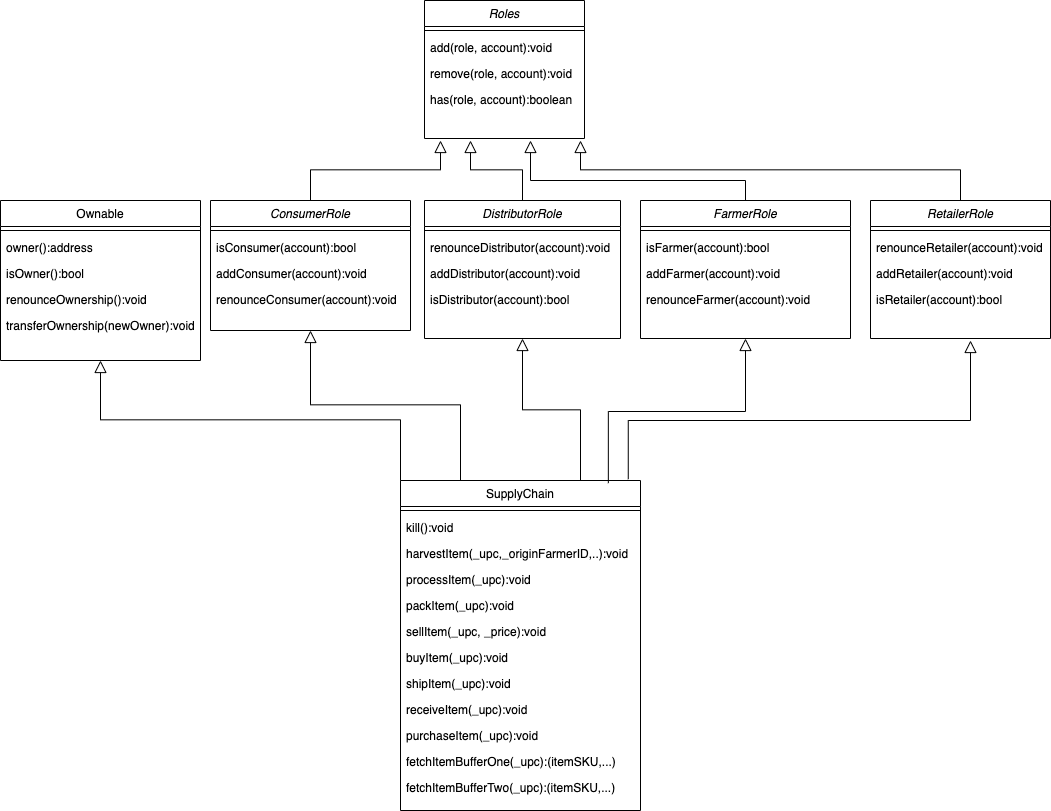

The diagram above was exported from draw.io. Its source (the exported page's mxGraphModel, read from the mxfile embedded in the PNG):
<mxGraphModel dx="2884" dy="2419" grid="1" gridSize="10" guides="1" tooltips="1" connect="1" arrows="1" fold="1" page="1" pageScale="1" pageWidth="827" pageHeight="1169" math="0" shadow="0">
  <root>
    <mxCell id="WIyWlLk6GJQsqaUBKTNV-0" />
    <mxCell id="WIyWlLk6GJQsqaUBKTNV-1" parent="WIyWlLk6GJQsqaUBKTNV-0" />
    <mxCell id="zkfFHV4jXpPFQw0GAbJ--0" value="ConsumerRole" style="swimlane;fontStyle=2;align=center;verticalAlign=top;childLayout=stackLayout;horizontal=1;startSize=26;horizontalStack=0;resizeParent=1;resizeLast=0;collapsible=1;marginBottom=0;rounded=0;shadow=0;strokeWidth=1;" parent="WIyWlLk6GJQsqaUBKTNV-1" vertex="1">
      <mxGeometry x="200" y="-80" width="200" height="130" as="geometry">
        <mxRectangle x="230" y="140" width="160" height="26" as="alternateBounds" />
      </mxGeometry>
    </mxCell>
    <mxCell id="zkfFHV4jXpPFQw0GAbJ--4" value="" style="line;html=1;strokeWidth=1;align=left;verticalAlign=middle;spacingTop=-1;spacingLeft=3;spacingRight=3;rotatable=0;labelPosition=right;points=[];portConstraint=eastwest;" parent="zkfFHV4jXpPFQw0GAbJ--0" vertex="1">
      <mxGeometry y="26" width="200" height="8" as="geometry" />
    </mxCell>
    <mxCell id="zkfFHV4jXpPFQw0GAbJ--5" value="isConsumer(account):bool" style="text;align=left;verticalAlign=top;spacingLeft=4;spacingRight=4;overflow=hidden;rotatable=0;points=[[0,0.5],[1,0.5]];portConstraint=eastwest;" parent="zkfFHV4jXpPFQw0GAbJ--0" vertex="1">
      <mxGeometry y="34" width="200" height="26" as="geometry" />
    </mxCell>
    <mxCell id="sImLan919mqH_YKp8XnC-32" value="addConsumer(account):void" style="text;align=left;verticalAlign=top;spacingLeft=4;spacingRight=4;overflow=hidden;rotatable=0;points=[[0,0.5],[1,0.5]];portConstraint=eastwest;" vertex="1" parent="zkfFHV4jXpPFQw0GAbJ--0">
      <mxGeometry y="60" width="200" height="26" as="geometry" />
    </mxCell>
    <mxCell id="sImLan919mqH_YKp8XnC-33" value="renounceConsumer(account):void" style="text;align=left;verticalAlign=top;spacingLeft=4;spacingRight=4;overflow=hidden;rotatable=0;points=[[0,0.5],[1,0.5]];portConstraint=eastwest;" vertex="1" parent="zkfFHV4jXpPFQw0GAbJ--0">
      <mxGeometry y="86" width="200" height="26" as="geometry" />
    </mxCell>
    <mxCell id="zkfFHV4jXpPFQw0GAbJ--6" value="Ownable" style="swimlane;fontStyle=0;align=center;verticalAlign=top;childLayout=stackLayout;horizontal=1;startSize=26;horizontalStack=0;resizeParent=1;resizeLast=0;collapsible=1;marginBottom=0;rounded=0;shadow=0;strokeWidth=1;" parent="WIyWlLk6GJQsqaUBKTNV-1" vertex="1">
      <mxGeometry x="-10" y="-80" width="200" height="160" as="geometry">
        <mxRectangle x="130" y="380" width="160" height="26" as="alternateBounds" />
      </mxGeometry>
    </mxCell>
    <mxCell id="zkfFHV4jXpPFQw0GAbJ--9" value="" style="line;html=1;strokeWidth=1;align=left;verticalAlign=middle;spacingTop=-1;spacingLeft=3;spacingRight=3;rotatable=0;labelPosition=right;points=[];portConstraint=eastwest;" parent="zkfFHV4jXpPFQw0GAbJ--6" vertex="1">
      <mxGeometry y="26" width="200" height="8" as="geometry" />
    </mxCell>
    <mxCell id="zkfFHV4jXpPFQw0GAbJ--11" value="owner():address" style="text;align=left;verticalAlign=top;spacingLeft=4;spacingRight=4;overflow=hidden;rotatable=0;points=[[0,0.5],[1,0.5]];portConstraint=eastwest;" parent="zkfFHV4jXpPFQw0GAbJ--6" vertex="1">
      <mxGeometry y="34" width="200" height="26" as="geometry" />
    </mxCell>
    <mxCell id="sImLan919mqH_YKp8XnC-46" value="isOwner():bool" style="text;align=left;verticalAlign=top;spacingLeft=4;spacingRight=4;overflow=hidden;rotatable=0;points=[[0,0.5],[1,0.5]];portConstraint=eastwest;" vertex="1" parent="zkfFHV4jXpPFQw0GAbJ--6">
      <mxGeometry y="60" width="200" height="26" as="geometry" />
    </mxCell>
    <mxCell id="sImLan919mqH_YKp8XnC-47" value="renounceOwnership():void" style="text;align=left;verticalAlign=top;spacingLeft=4;spacingRight=4;overflow=hidden;rotatable=0;points=[[0,0.5],[1,0.5]];portConstraint=eastwest;" vertex="1" parent="zkfFHV4jXpPFQw0GAbJ--6">
      <mxGeometry y="86" width="200" height="26" as="geometry" />
    </mxCell>
    <mxCell id="sImLan919mqH_YKp8XnC-48" value="transferOwnership(newOwner):void" style="text;align=left;verticalAlign=top;spacingLeft=4;spacingRight=4;overflow=hidden;rotatable=0;points=[[0,0.5],[1,0.5]];portConstraint=eastwest;" vertex="1" parent="zkfFHV4jXpPFQw0GAbJ--6">
      <mxGeometry y="112" width="200" height="26" as="geometry" />
    </mxCell>
    <mxCell id="zkfFHV4jXpPFQw0GAbJ--13" value="SupplyChain" style="swimlane;fontStyle=0;align=center;verticalAlign=top;childLayout=stackLayout;horizontal=1;startSize=26;horizontalStack=0;resizeParent=1;resizeLast=0;collapsible=1;marginBottom=0;rounded=0;shadow=0;strokeWidth=1;" parent="WIyWlLk6GJQsqaUBKTNV-1" vertex="1">
      <mxGeometry x="390" y="200" width="240" height="330" as="geometry">
        <mxRectangle x="340" y="380" width="170" height="26" as="alternateBounds" />
      </mxGeometry>
    </mxCell>
    <mxCell id="zkfFHV4jXpPFQw0GAbJ--15" value="" style="line;html=1;strokeWidth=1;align=left;verticalAlign=middle;spacingTop=-1;spacingLeft=3;spacingRight=3;rotatable=0;labelPosition=right;points=[];portConstraint=eastwest;" parent="zkfFHV4jXpPFQw0GAbJ--13" vertex="1">
      <mxGeometry y="26" width="240" height="8" as="geometry" />
    </mxCell>
    <mxCell id="sImLan919mqH_YKp8XnC-50" value="kill():void" style="text;align=left;verticalAlign=top;spacingLeft=4;spacingRight=4;overflow=hidden;rotatable=0;points=[[0,0.5],[1,0.5]];portConstraint=eastwest;" vertex="1" parent="zkfFHV4jXpPFQw0GAbJ--13">
      <mxGeometry y="34" width="240" height="26" as="geometry" />
    </mxCell>
    <mxCell id="sImLan919mqH_YKp8XnC-51" value="harvestItem(_upc,_originFarmerID,..):void" style="text;align=left;verticalAlign=top;spacingLeft=4;spacingRight=4;overflow=hidden;rotatable=0;points=[[0,0.5],[1,0.5]];portConstraint=eastwest;" vertex="1" parent="zkfFHV4jXpPFQw0GAbJ--13">
      <mxGeometry y="60" width="240" height="26" as="geometry" />
    </mxCell>
    <mxCell id="sImLan919mqH_YKp8XnC-52" value="processItem(_upc):void" style="text;align=left;verticalAlign=top;spacingLeft=4;spacingRight=4;overflow=hidden;rotatable=0;points=[[0,0.5],[1,0.5]];portConstraint=eastwest;" vertex="1" parent="zkfFHV4jXpPFQw0GAbJ--13">
      <mxGeometry y="86" width="240" height="26" as="geometry" />
    </mxCell>
    <mxCell id="sImLan919mqH_YKp8XnC-53" value="packItem(_upc):void" style="text;align=left;verticalAlign=top;spacingLeft=4;spacingRight=4;overflow=hidden;rotatable=0;points=[[0,0.5],[1,0.5]];portConstraint=eastwest;" vertex="1" parent="zkfFHV4jXpPFQw0GAbJ--13">
      <mxGeometry y="112" width="240" height="26" as="geometry" />
    </mxCell>
    <mxCell id="sImLan919mqH_YKp8XnC-55" value="sellItem(_upc, _price):void" style="text;align=left;verticalAlign=top;spacingLeft=4;spacingRight=4;overflow=hidden;rotatable=0;points=[[0,0.5],[1,0.5]];portConstraint=eastwest;" vertex="1" parent="zkfFHV4jXpPFQw0GAbJ--13">
      <mxGeometry y="138" width="240" height="26" as="geometry" />
    </mxCell>
    <mxCell id="sImLan919mqH_YKp8XnC-56" value="buyItem(_upc):void" style="text;align=left;verticalAlign=top;spacingLeft=4;spacingRight=4;overflow=hidden;rotatable=0;points=[[0,0.5],[1,0.5]];portConstraint=eastwest;" vertex="1" parent="zkfFHV4jXpPFQw0GAbJ--13">
      <mxGeometry y="164" width="240" height="26" as="geometry" />
    </mxCell>
    <mxCell id="sImLan919mqH_YKp8XnC-57" value="shipItem(_upc):void" style="text;align=left;verticalAlign=top;spacingLeft=4;spacingRight=4;overflow=hidden;rotatable=0;points=[[0,0.5],[1,0.5]];portConstraint=eastwest;" vertex="1" parent="zkfFHV4jXpPFQw0GAbJ--13">
      <mxGeometry y="190" width="240" height="26" as="geometry" />
    </mxCell>
    <mxCell id="sImLan919mqH_YKp8XnC-58" value="receiveItem(_upc):void" style="text;align=left;verticalAlign=top;spacingLeft=4;spacingRight=4;overflow=hidden;rotatable=0;points=[[0,0.5],[1,0.5]];portConstraint=eastwest;" vertex="1" parent="zkfFHV4jXpPFQw0GAbJ--13">
      <mxGeometry y="216" width="240" height="26" as="geometry" />
    </mxCell>
    <mxCell id="sImLan919mqH_YKp8XnC-59" value="purchaseItem(_upc):void" style="text;align=left;verticalAlign=top;spacingLeft=4;spacingRight=4;overflow=hidden;rotatable=0;points=[[0,0.5],[1,0.5]];portConstraint=eastwest;" vertex="1" parent="zkfFHV4jXpPFQw0GAbJ--13">
      <mxGeometry y="242" width="240" height="26" as="geometry" />
    </mxCell>
    <mxCell id="sImLan919mqH_YKp8XnC-60" value="fetchItemBufferOne(_upc):(itemSKU,...)" style="text;align=left;verticalAlign=top;spacingLeft=4;spacingRight=4;overflow=hidden;rotatable=0;points=[[0,0.5],[1,0.5]];portConstraint=eastwest;" vertex="1" parent="zkfFHV4jXpPFQw0GAbJ--13">
      <mxGeometry y="268" width="240" height="26" as="geometry" />
    </mxCell>
    <mxCell id="sImLan919mqH_YKp8XnC-61" value="fetchItemBufferTwo(_upc):(itemSKU,...)" style="text;align=left;verticalAlign=top;spacingLeft=4;spacingRight=4;overflow=hidden;rotatable=0;points=[[0,0.5],[1,0.5]];portConstraint=eastwest;" vertex="1" parent="zkfFHV4jXpPFQw0GAbJ--13">
      <mxGeometry y="294" width="240" height="26" as="geometry" />
    </mxCell>
    <mxCell id="zkfFHV4jXpPFQw0GAbJ--16" value="" style="endArrow=block;endSize=10;endFill=0;shadow=0;strokeWidth=1;rounded=0;edgeStyle=elbowEdgeStyle;elbow=vertical;exitX=0.25;exitY=0;exitDx=0;exitDy=0;" parent="WIyWlLk6GJQsqaUBKTNV-1" source="zkfFHV4jXpPFQw0GAbJ--13" target="zkfFHV4jXpPFQw0GAbJ--0" edge="1">
      <mxGeometry width="160" relative="1" as="geometry">
        <mxPoint x="370" y="170" as="sourcePoint" />
        <mxPoint x="310" y="271" as="targetPoint" />
      </mxGeometry>
    </mxCell>
    <mxCell id="sImLan919mqH_YKp8XnC-0" value="DistributorRole" style="swimlane;fontStyle=2;align=center;verticalAlign=top;childLayout=stackLayout;horizontal=1;startSize=26;horizontalStack=0;resizeParent=1;resizeLast=0;collapsible=1;marginBottom=0;rounded=0;shadow=0;strokeWidth=1;" vertex="1" parent="WIyWlLk6GJQsqaUBKTNV-1">
      <mxGeometry x="414" y="-80" width="196" height="138" as="geometry">
        <mxRectangle x="230" y="140" width="160" height="26" as="alternateBounds" />
      </mxGeometry>
    </mxCell>
    <mxCell id="sImLan919mqH_YKp8XnC-4" value="" style="line;html=1;strokeWidth=1;align=left;verticalAlign=middle;spacingTop=-1;spacingLeft=3;spacingRight=3;rotatable=0;labelPosition=right;points=[];portConstraint=eastwest;" vertex="1" parent="sImLan919mqH_YKp8XnC-0">
      <mxGeometry y="26" width="196" height="8" as="geometry" />
    </mxCell>
    <mxCell id="sImLan919mqH_YKp8XnC-37" value="renounceDistributor(account):void" style="text;align=left;verticalAlign=top;spacingLeft=4;spacingRight=4;overflow=hidden;rotatable=0;points=[[0,0.5],[1,0.5]];portConstraint=eastwest;" vertex="1" parent="sImLan919mqH_YKp8XnC-0">
      <mxGeometry y="34" width="196" height="26" as="geometry" />
    </mxCell>
    <mxCell id="sImLan919mqH_YKp8XnC-36" value="addDistributor(account):void" style="text;align=left;verticalAlign=top;spacingLeft=4;spacingRight=4;overflow=hidden;rotatable=0;points=[[0,0.5],[1,0.5]];portConstraint=eastwest;" vertex="1" parent="sImLan919mqH_YKp8XnC-0">
      <mxGeometry y="60" width="196" height="26" as="geometry" />
    </mxCell>
    <mxCell id="sImLan919mqH_YKp8XnC-35" value="isDistributor(account):bool" style="text;align=left;verticalAlign=top;spacingLeft=4;spacingRight=4;overflow=hidden;rotatable=0;points=[[0,0.5],[1,0.5]];portConstraint=eastwest;" vertex="1" parent="sImLan919mqH_YKp8XnC-0">
      <mxGeometry y="86" width="196" height="26" as="geometry" />
    </mxCell>
    <mxCell id="sImLan919mqH_YKp8XnC-7" value="" style="endArrow=block;endSize=10;endFill=0;shadow=0;strokeWidth=1;rounded=0;edgeStyle=elbowEdgeStyle;elbow=vertical;exitX=0.75;exitY=0;exitDx=0;exitDy=0;entryX=0.5;entryY=1;entryDx=0;entryDy=0;" edge="1" parent="WIyWlLk6GJQsqaUBKTNV-1" source="zkfFHV4jXpPFQw0GAbJ--13" target="sImLan919mqH_YKp8XnC-0">
      <mxGeometry width="160" relative="1" as="geometry">
        <mxPoint x="580" y="140" as="sourcePoint" />
        <mxPoint x="330" y="68" as="targetPoint" />
      </mxGeometry>
    </mxCell>
    <mxCell id="sImLan919mqH_YKp8XnC-8" value="FarmerRole" style="swimlane;fontStyle=2;align=center;verticalAlign=top;childLayout=stackLayout;horizontal=1;startSize=26;horizontalStack=0;resizeParent=1;resizeLast=0;collapsible=1;marginBottom=0;rounded=0;shadow=0;strokeWidth=1;" vertex="1" parent="WIyWlLk6GJQsqaUBKTNV-1">
      <mxGeometry x="630" y="-80" width="210" height="138" as="geometry">
        <mxRectangle x="230" y="140" width="160" height="26" as="alternateBounds" />
      </mxGeometry>
    </mxCell>
    <mxCell id="sImLan919mqH_YKp8XnC-12" value="" style="line;html=1;strokeWidth=1;align=left;verticalAlign=middle;spacingTop=-1;spacingLeft=3;spacingRight=3;rotatable=0;labelPosition=right;points=[];portConstraint=eastwest;" vertex="1" parent="sImLan919mqH_YKp8XnC-8">
      <mxGeometry y="26" width="210" height="8" as="geometry" />
    </mxCell>
    <mxCell id="sImLan919mqH_YKp8XnC-40" value="isFarmer(account):bool" style="text;align=left;verticalAlign=top;spacingLeft=4;spacingRight=4;overflow=hidden;rotatable=0;points=[[0,0.5],[1,0.5]];portConstraint=eastwest;" vertex="1" parent="sImLan919mqH_YKp8XnC-8">
      <mxGeometry y="34" width="210" height="26" as="geometry" />
    </mxCell>
    <mxCell id="sImLan919mqH_YKp8XnC-39" value="addFarmer(account):void" style="text;align=left;verticalAlign=top;spacingLeft=4;spacingRight=4;overflow=hidden;rotatable=0;points=[[0,0.5],[1,0.5]];portConstraint=eastwest;" vertex="1" parent="sImLan919mqH_YKp8XnC-8">
      <mxGeometry y="60" width="210" height="26" as="geometry" />
    </mxCell>
    <mxCell id="sImLan919mqH_YKp8XnC-38" value="renounceFarmer(account):void" style="text;align=left;verticalAlign=top;spacingLeft=4;spacingRight=4;overflow=hidden;rotatable=0;points=[[0,0.5],[1,0.5]];portConstraint=eastwest;" vertex="1" parent="sImLan919mqH_YKp8XnC-8">
      <mxGeometry y="86" width="210" height="26" as="geometry" />
    </mxCell>
    <mxCell id="sImLan919mqH_YKp8XnC-14" value="Roles" style="swimlane;fontStyle=2;align=center;verticalAlign=top;childLayout=stackLayout;horizontal=1;startSize=26;horizontalStack=0;resizeParent=1;resizeLast=0;collapsible=1;marginBottom=0;rounded=0;shadow=0;strokeWidth=1;" vertex="1" parent="WIyWlLk6GJQsqaUBKTNV-1">
      <mxGeometry x="414" y="-280" width="160" height="138" as="geometry">
        <mxRectangle x="230" y="140" width="160" height="26" as="alternateBounds" />
      </mxGeometry>
    </mxCell>
    <mxCell id="sImLan919mqH_YKp8XnC-15" value="" style="line;html=1;strokeWidth=1;align=left;verticalAlign=middle;spacingTop=-1;spacingLeft=3;spacingRight=3;rotatable=0;labelPosition=right;points=[];portConstraint=eastwest;" vertex="1" parent="sImLan919mqH_YKp8XnC-14">
      <mxGeometry y="26" width="160" height="8" as="geometry" />
    </mxCell>
    <mxCell id="sImLan919mqH_YKp8XnC-16" value="add(role, account):void" style="text;align=left;verticalAlign=top;spacingLeft=4;spacingRight=4;overflow=hidden;rotatable=0;points=[[0,0.5],[1,0.5]];portConstraint=eastwest;" vertex="1" parent="sImLan919mqH_YKp8XnC-14">
      <mxGeometry y="34" width="160" height="26" as="geometry" />
    </mxCell>
    <mxCell id="sImLan919mqH_YKp8XnC-30" value="remove(role, account):void" style="text;align=left;verticalAlign=top;spacingLeft=4;spacingRight=4;overflow=hidden;rotatable=0;points=[[0,0.5],[1,0.5]];portConstraint=eastwest;" vertex="1" parent="sImLan919mqH_YKp8XnC-14">
      <mxGeometry y="60" width="160" height="26" as="geometry" />
    </mxCell>
    <mxCell id="sImLan919mqH_YKp8XnC-31" value="has(role, account):boolean" style="text;align=left;verticalAlign=top;spacingLeft=4;spacingRight=4;overflow=hidden;rotatable=0;points=[[0,0.5],[1,0.5]];portConstraint=eastwest;" vertex="1" parent="sImLan919mqH_YKp8XnC-14">
      <mxGeometry y="86" width="160" height="26" as="geometry" />
    </mxCell>
    <mxCell id="sImLan919mqH_YKp8XnC-18" value="" style="endArrow=block;endSize=10;endFill=0;shadow=0;strokeWidth=1;rounded=0;edgeStyle=elbowEdgeStyle;elbow=vertical;exitX=0.5;exitY=0;exitDx=0;exitDy=0;" edge="1" parent="WIyWlLk6GJQsqaUBKTNV-1" source="zkfFHV4jXpPFQw0GAbJ--0">
      <mxGeometry width="160" relative="1" as="geometry">
        <mxPoint x="510" y="-88" as="sourcePoint" />
        <mxPoint x="430" y="-140" as="targetPoint" />
      </mxGeometry>
    </mxCell>
    <mxCell id="sImLan919mqH_YKp8XnC-19" value="" style="endArrow=block;endSize=10;endFill=0;shadow=0;strokeWidth=1;rounded=0;edgeStyle=elbowEdgeStyle;elbow=vertical;exitX=0.5;exitY=0;exitDx=0;exitDy=0;" edge="1" parent="WIyWlLk6GJQsqaUBKTNV-1" source="sImLan919mqH_YKp8XnC-0">
      <mxGeometry width="160" relative="1" as="geometry">
        <mxPoint x="330" y="-70" as="sourcePoint" />
        <mxPoint x="460" y="-140" as="targetPoint" />
      </mxGeometry>
    </mxCell>
    <mxCell id="sImLan919mqH_YKp8XnC-20" value="" style="endArrow=block;endSize=10;endFill=0;shadow=0;strokeWidth=1;rounded=0;edgeStyle=elbowEdgeStyle;elbow=vertical;exitX=0.5;exitY=0;exitDx=0;exitDy=0;" edge="1" parent="WIyWlLk6GJQsqaUBKTNV-1" source="sImLan919mqH_YKp8XnC-8">
      <mxGeometry width="160" relative="1" as="geometry">
        <mxPoint x="504" y="-70" as="sourcePoint" />
        <mxPoint x="520" y="-140" as="targetPoint" />
        <Array as="points">
          <mxPoint x="560" y="-100" />
        </Array>
      </mxGeometry>
    </mxCell>
    <mxCell id="sImLan919mqH_YKp8XnC-22" value="RetailerRole" style="swimlane;fontStyle=2;align=center;verticalAlign=top;childLayout=stackLayout;horizontal=1;startSize=26;horizontalStack=0;resizeParent=1;resizeLast=0;collapsible=1;marginBottom=0;rounded=0;shadow=0;strokeWidth=1;" vertex="1" parent="WIyWlLk6GJQsqaUBKTNV-1">
      <mxGeometry x="860" y="-80" width="180" height="138" as="geometry">
        <mxRectangle x="230" y="140" width="160" height="26" as="alternateBounds" />
      </mxGeometry>
    </mxCell>
    <mxCell id="sImLan919mqH_YKp8XnC-26" value="" style="line;html=1;strokeWidth=1;align=left;verticalAlign=middle;spacingTop=-1;spacingLeft=3;spacingRight=3;rotatable=0;labelPosition=right;points=[];portConstraint=eastwest;" vertex="1" parent="sImLan919mqH_YKp8XnC-22">
      <mxGeometry y="26" width="180" height="8" as="geometry" />
    </mxCell>
    <mxCell id="sImLan919mqH_YKp8XnC-43" value="renounceRetailer(account):void" style="text;align=left;verticalAlign=top;spacingLeft=4;spacingRight=4;overflow=hidden;rotatable=0;points=[[0,0.5],[1,0.5]];portConstraint=eastwest;" vertex="1" parent="sImLan919mqH_YKp8XnC-22">
      <mxGeometry y="34" width="180" height="26" as="geometry" />
    </mxCell>
    <mxCell id="sImLan919mqH_YKp8XnC-42" value="addRetailer(account):void" style="text;align=left;verticalAlign=top;spacingLeft=4;spacingRight=4;overflow=hidden;rotatable=0;points=[[0,0.5],[1,0.5]];portConstraint=eastwest;" vertex="1" parent="sImLan919mqH_YKp8XnC-22">
      <mxGeometry y="60" width="180" height="26" as="geometry" />
    </mxCell>
    <mxCell id="sImLan919mqH_YKp8XnC-41" value="isRetailer(account):bool" style="text;align=left;verticalAlign=top;spacingLeft=4;spacingRight=4;overflow=hidden;rotatable=0;points=[[0,0.5],[1,0.5]];portConstraint=eastwest;" vertex="1" parent="sImLan919mqH_YKp8XnC-22">
      <mxGeometry y="86" width="180" height="26" as="geometry" />
    </mxCell>
    <mxCell id="sImLan919mqH_YKp8XnC-28" value="" style="endArrow=block;endSize=10;endFill=0;shadow=0;strokeWidth=1;rounded=0;edgeStyle=elbowEdgeStyle;elbow=vertical;exitX=0.5;exitY=0;exitDx=0;exitDy=0;" edge="1" parent="WIyWlLk6GJQsqaUBKTNV-1" source="sImLan919mqH_YKp8XnC-22">
      <mxGeometry width="160" relative="1" as="geometry">
        <mxPoint x="680" y="-70" as="sourcePoint" />
        <mxPoint x="570" y="-140" as="targetPoint" />
      </mxGeometry>
    </mxCell>
    <mxCell id="sImLan919mqH_YKp8XnC-44" value="" style="endArrow=block;endSize=10;endFill=0;shadow=0;strokeWidth=1;rounded=0;edgeStyle=elbowEdgeStyle;elbow=vertical;exitX=0.866;exitY=0.008;exitDx=0;exitDy=0;entryX=0.5;entryY=1;entryDx=0;entryDy=0;exitPerimeter=0;" edge="1" parent="WIyWlLk6GJQsqaUBKTNV-1" source="zkfFHV4jXpPFQw0GAbJ--13" target="sImLan919mqH_YKp8XnC-8">
      <mxGeometry width="160" relative="1" as="geometry">
        <mxPoint x="520" y="150" as="sourcePoint" />
        <mxPoint x="522" y="68" as="targetPoint" />
      </mxGeometry>
    </mxCell>
    <mxCell id="sImLan919mqH_YKp8XnC-45" value="" style="endArrow=block;endSize=10;endFill=0;shadow=0;strokeWidth=1;rounded=0;edgeStyle=elbowEdgeStyle;elbow=vertical;exitX=0.949;exitY=-0.004;exitDx=0;exitDy=0;exitPerimeter=0;" edge="1" parent="WIyWlLk6GJQsqaUBKTNV-1" source="zkfFHV4jXpPFQw0GAbJ--13">
      <mxGeometry width="160" relative="1" as="geometry">
        <mxPoint x="530" y="160" as="sourcePoint" />
        <mxPoint x="960" y="60" as="targetPoint" />
        <Array as="points">
          <mxPoint x="750" y="140" />
        </Array>
      </mxGeometry>
    </mxCell>
    <mxCell id="sImLan919mqH_YKp8XnC-49" value="" style="endArrow=block;endSize=10;endFill=0;shadow=0;strokeWidth=1;rounded=0;edgeStyle=elbowEdgeStyle;elbow=vertical;exitX=0;exitY=0;exitDx=0;exitDy=0;entryX=0.5;entryY=1;entryDx=0;entryDy=0;" edge="1" parent="WIyWlLk6GJQsqaUBKTNV-1" source="zkfFHV4jXpPFQw0GAbJ--13" target="zkfFHV4jXpPFQw0GAbJ--6">
      <mxGeometry width="160" relative="1" as="geometry">
        <mxPoint x="440.0000000000007" y="210" as="sourcePoint" />
        <mxPoint x="310" y="60" as="targetPoint" />
      </mxGeometry>
    </mxCell>
  </root>
</mxGraphModel>